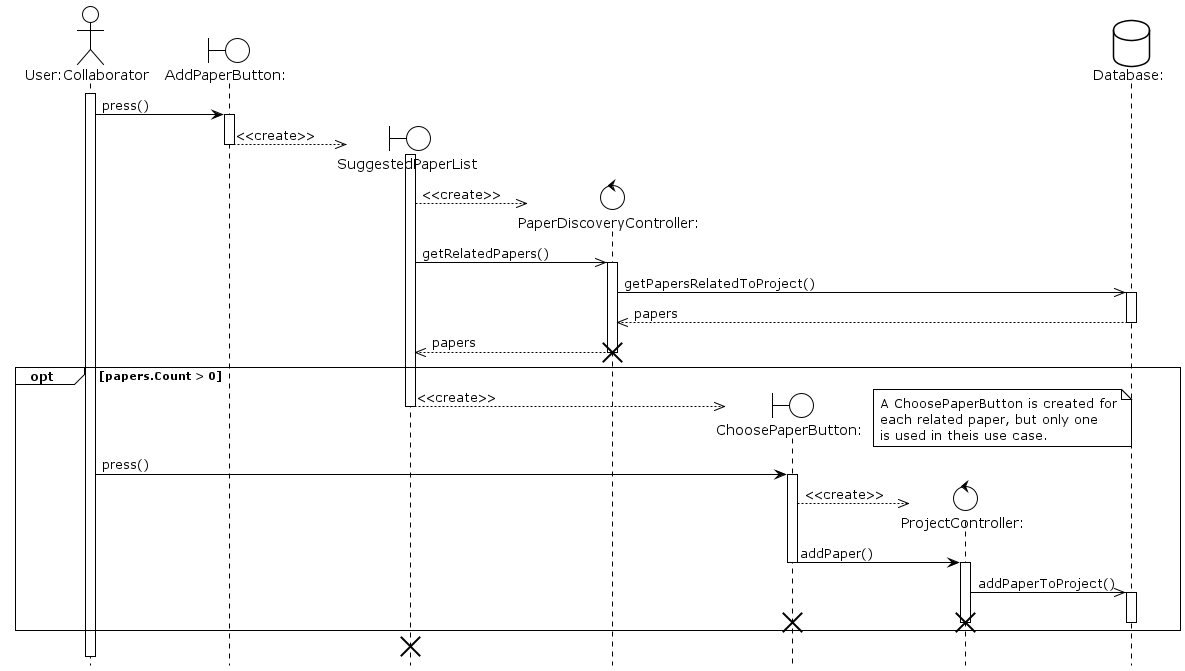

The diagram above was rendered by PlantUML. Its source (embedded in the PNG):
@startuml AddSuggestedPaper
!theme plain
hide footbox
actor "User:Collaborator" as u
boundary "AddPaperButton:" as apb
boundary "SuggestedPaperList" as spl
control "PaperDiscoveryController:" as pdc
boundary "ChoosePaperButton:" as cpb
control "ProjectController:" as pc
database "Database:" as db

activate u

u -> apb : press()
activate apb

create spl
apb -->> spl : <<create>>
deactivate apb
activate spl

create pdc
spl -->> pdc : <<create>>
spl ->> pdc : getRelatedPapers()
activate pdc

pdc ->> db : getPapersRelatedToProject()
activate db

db -->> pdc : papers
deactivate db

pdc -->> spl : papers
destroy pdc

opt papers.Count > 0

	create cpb
	spl -->> cpb : <<create>>
	deactivate spl

	note right
		A ChoosePaperButton is created for
		each related paper, but only one
		is used in theis use case.
	end note

	u -> cpb : press()
	activate cpb

	create pc
	cpb -->> pc : <<create>>
	cpb -> pc : addPaper()
	deactivate cpb
	activate pc

	pc ->> db : addPaperToProject()
	activate db
	deactivate db
	
	destroy pc
	destroy cpb

end

destroy spl

/'
actor Collaborator as pc
boundary PaperView as pv
control PaperController as psc
boundary AddPaperSuggestion as aps
boundary PaperPreview as pp
database Database as pd


activate pc

pc -> pv : open()
activate pv

create psc
pv --> psc : <<create>>
activate psc
deactivate pv

psc -> pd : findRelatedPapers()
activate pd
pd --> psc : papers
deactivate pd

opt papers.Count > 0

	create aps
	psc --> aps : <<create>>
	deactivate psc
	
	note right
	An AddPaperSuggestion
	is created for each
	related paper found
	end note

	loop while ProjectCollaborator wants to add suggested papers

		pc -> aps : press()
		activate aps

		aps -> psc : addSuggestion()
		deactivate aps
		activate psc

		create pp
		psc -> pp : <<create>>
		deactivate psc

		pc -> pp : confirm()
		activate pp

		pp -> psc : confirmAdd()
		destroy pp
		activate psc

		psc -> pd : addPaperToProject()
		activate pd
		deactivate pd

		psc -> aps : <<destroy>>
		deactivate psc
		destroy aps

	end
end

destroy psc
'/
@enduml